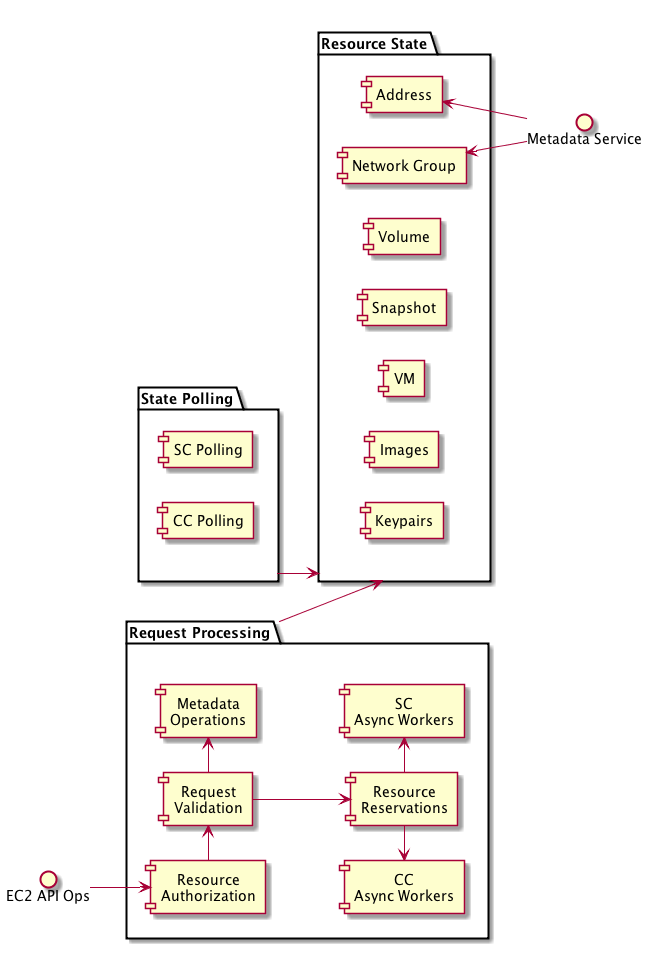

The diagram above was rendered by PlantUML. Its source (embedded in the PNG):
@startuml
left to right direction
interface "EC2 API Ops" as clcec2
interface "Metadata Service" as clcmetadata
package "Resource State" as clcrsrcstate {
  component "Volume" as clcvolstate
  component "Snapshot" as clcsnapstate
  component "VM" as clcvmstate
  component "Address" as clcaddrstate
  component "Network Group" as clcnetstate
  component "Images" as clcimagestate
  component "Keypairs" as clckeystate
}
package "Request Processing" as clcrequests {
  component "Resource\nAuthorization" as clcauth
  component "Request\nValidation" as clcvalidate
  component "Metadata\nOperations" as clcdescribe
  component "Resource\nReservations" as clcreserve
  component "SC\nAsync Workers" as clcscasync
  component "CC\nAsync Workers" as clcccasync
  clcec2 -down-> clcauth
  clcauth -right-> clcvalidate
  clcvalidate -right-> clcdescribe
  clcvalidate -down-> clcreserve
  clcreserve -left-> clcscasync
  clcreserve -left-> clcccasync
}
package "State Polling" as clcpolling {
  component "SC Polling" as clcscpolling
  component "CC Polling" as clcccpolling
}
clcmetadata -up-> clcnetstate
clcmetadata -up-> clcaddrstate
clcrequests -down-> clcrsrcstate
clcpolling -up-> clcrsrcstate

@enduml